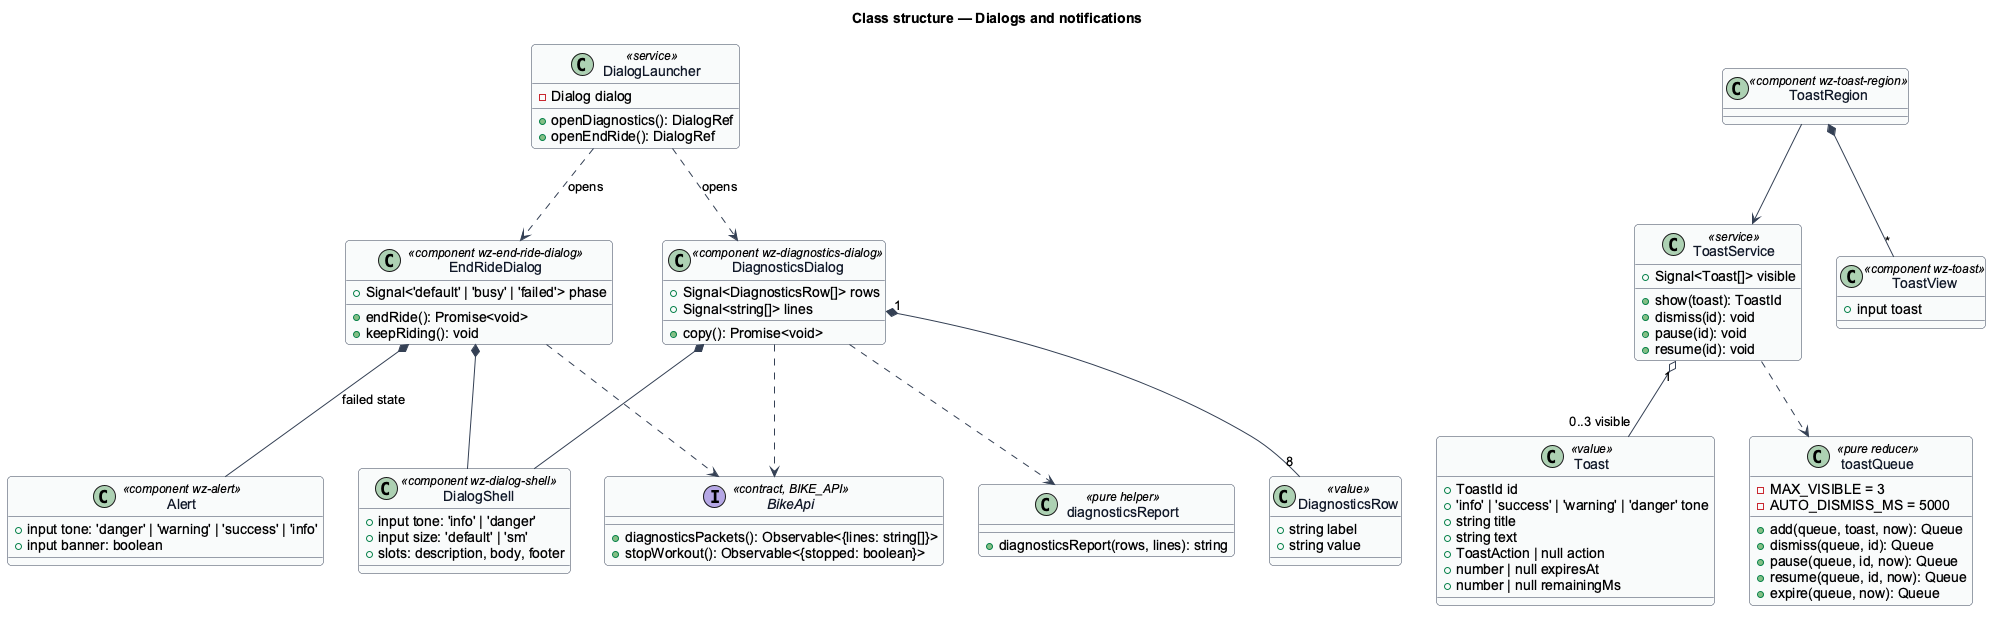

The diagram above was rendered by PlantUML. Its source (embedded in the PNG):
@startuml
skinparam backgroundColor #FFFFFF
skinparam shadowing false
skinparam roundcorner 8
skinparam defaultFontName Arial
skinparam ArrowColor #344054
skinparam class {
  BorderColor #344054
  FontColor #101828
  BackgroundColor #F9FAFB
}
title Class structure — Dialogs and notifications

class DialogLauncher <<service>> {
  -Dialog dialog
  +openDiagnostics(): DialogRef
  +openEndRide(): DialogRef
}
class DialogShell <<component wz-dialog-shell>> {
  +input tone: 'info' | 'danger'
  +input size: 'default' | 'sm'
  +slots: description, body, footer
}
class Alert <<component wz-alert>> {
  +input tone: 'danger' | 'warning' | 'success' | 'info'
  +input banner: boolean
}
class DiagnosticsDialog <<component wz-diagnostics-dialog>> {
  +Signal<DiagnosticsRow[]> rows
  +Signal<string[]> lines
  +copy(): Promise<void>
}
class DiagnosticsRow <<value>> {
  +string label
  +string value
}
class diagnosticsReport <<pure helper>> {
  +diagnosticsReport(rows, lines): string
}
class EndRideDialog <<component wz-end-ride-dialog>> {
  +Signal<'default' | 'busy' | 'failed'> phase
  +endRide(): Promise<void>
  +keepRiding(): void
}
interface BikeApi <<contract, BIKE_API>> {
  +diagnosticsPackets(): Observable<{lines: string[]}>
  +stopWorkout(): Observable<{stopped: boolean}>
}
class Toast <<value>> {
  +ToastId id
  +'info' | 'success' | 'warning' | 'danger' tone
  +string title
  +string text
  +ToastAction | null action
  +number | null expiresAt
  +number | null remainingMs
}
class toastQueue <<pure reducer>> {
  +add(queue, toast, now): Queue
  +dismiss(queue, id): Queue
  +pause(queue, id, now): Queue
  +resume(queue, id, now): Queue
  +expire(queue, now): Queue
  -MAX_VISIBLE = 3
  -AUTO_DISMISS_MS = 5000
}
class ToastService <<service>> {
  +Signal<Toast[]> visible
  +show(toast): ToastId
  +dismiss(id): void
  +pause(id): void
  +resume(id): void
}
class ToastRegion <<component wz-toast-region>>
class ToastView <<component wz-toast>> {
  +input toast
}

DialogLauncher ..> DiagnosticsDialog : opens
DialogLauncher ..> EndRideDialog : opens
DiagnosticsDialog *-- DialogShell
EndRideDialog *-- DialogShell
EndRideDialog *-- Alert : failed state
DiagnosticsDialog ..> diagnosticsReport
DiagnosticsDialog ..> BikeApi
EndRideDialog ..> BikeApi
DiagnosticsDialog "1" *-- "8" DiagnosticsRow
ToastService ..> toastQueue
ToastService "1" o-- "0..3 visible" Toast
ToastRegion --> ToastService
ToastRegion *-- "*" ToastView
@enduml